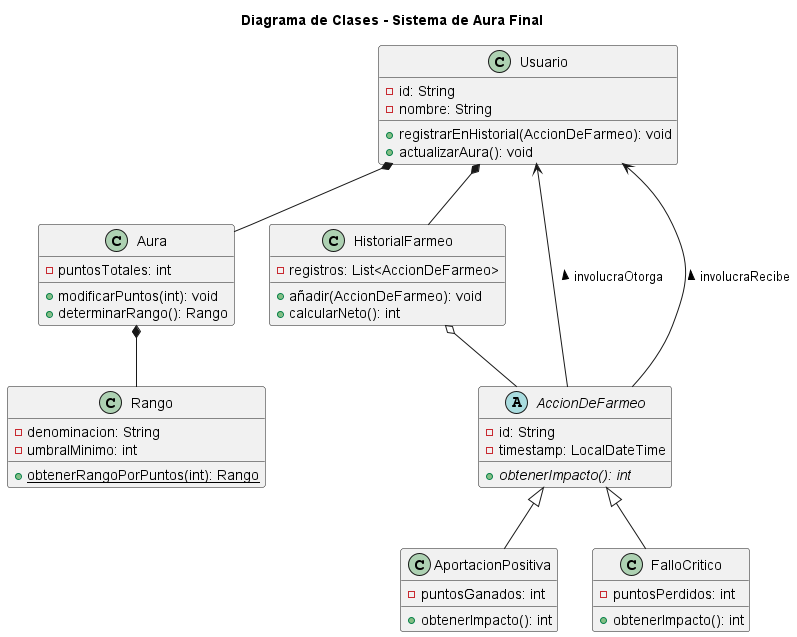

The diagram above was rendered by PlantUML. Its source (embedded in the PNG):
@startuml
title Diagrama de Clases - Sistema de Aura Final

class Usuario {
    - id: String
    - nombre: String
    + registrarEnHistorial(AccionDeFarmeo): void
    + actualizarAura(): void
}

class Aura {
    - puntosTotales: int
    + modificarPuntos(int): void
    + determinarRango(): Rango
}

class Rango {
    - denominacion: String
    - umbralMinimo: int
    + {static} obtenerRangoPorPuntos(int): Rango
}

class HistorialFarmeo {
    - registros: List<AccionDeFarmeo>
    + añadir(AccionDeFarmeo): void
    + calcularNeto(): int
}

abstract class AccionDeFarmeo {
    - id: String
    - timestamp: LocalDateTime
    + {abstract} obtenerImpacto(): int
}

class AportacionPositiva {
    - puntosGanados: int
    + obtenerImpacto(): int
}

class FalloCritico {
    - puntosPerdidos: int
    + obtenerImpacto(): int
}

Usuario *-- Aura
Usuario *-- HistorialFarmeo
Aura *-- Rango
HistorialFarmeo o-- AccionDeFarmeo
AccionDeFarmeo --> Usuario : involucraOtorga >
AccionDeFarmeo --> Usuario : involucraRecibe >

AccionDeFarmeo <|-- AportacionPositiva
AccionDeFarmeo <|-- FalloCritico
@endum